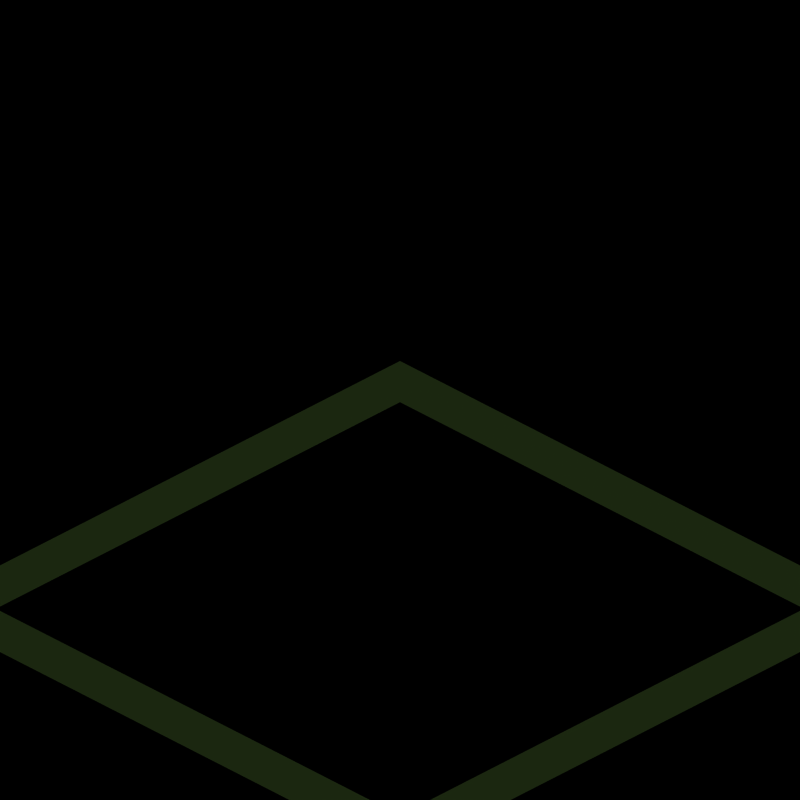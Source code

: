 # Source: template.blend  (saved by Blender 2.57.0; exported with 4.5.12 LTS)
import bpy
from mathutils import Matrix  # noqa: F401  (used for matrix-valued properties, if any)

bpy.ops.wm.read_factory_settings(use_empty=True)
scene = bpy.context.scene
scene.name = '8ViewVehicle'

# ---- collections
col_collection_1 = bpy.data.collections.new('Collection 1'); scene.collection.children.link(col_collection_1)
col_collection_20 = bpy.data.collections.new('Collection 20'); scene.collection.children.link(col_collection_20)
col_collection_20.hide_render = True
col_collection_20.hide_viewport = True

# ---- materials (node trees are filled in below, after node groups)
mat_grass = bpy.data.materials.new('Grass')
mat_grass.alpha_threshold = 0.0
mat_grass.diffuse_color = (0.3882, 0.5608, 0.2314, 1.0)
mat_grass.roughness = 0.5
mat_grass.specular_intensity = 0.2
mat_grass.line_color = (0.0, 0.0, 0.0, 1.0)
mat_invisible = bpy.data.materials.new('Invisible')
mat_invisible.alpha_threshold = 0.0
mat_invisible.roughness = 0.5
mat_invisible.specular_intensity = 0.0
mat_shadow = bpy.data.materials.new('Shadow')
mat_shadow.alpha_threshold = 0.0
mat_shadow.preview_render_type = 'FLAT'
mat_shadow.diffuse_color = (1.0, 1.0, 1.0, 1.0)
mat_shadow.roughness = 0.5
mat_shadow.line_color = (0.0, 0.0, 0.0, 0.3)

# ---- material node trees

# ---- world
world_world = bpy.data.worlds.new('World'); scene.world = world_world
world_world.color = (0.0, 0.0, 0.0)
world_world.use_sun_shadow = False
world_world.sun_shadow_jitter_overblur = 0.0
world_world.cycles.sampling_method = 'MANUAL'
world_world.cycles.sample_map_resolution = 256

# ---- cameras
cam_camera = bpy.data.cameras.new('Camera')
cam_camera.type = 'ORTHO'
cam_camera.passepartout_alpha = 0.2
cam_camera.clip_end = 100.0
cam_camera.lens = 35.0
cam_camera.ortho_scale = 2.8
cam_camera.show_passepartout = False
cam_camera.show_safe_areas = True
cam_camera.dof.focus_distance = 0.0
cam_camera.dof.aperture_fstop = 128.0

# ---- lights
light_sun = bpy.data.lights.new('Sun', 'SUN')
light_sun.transmission_factor = 0.0
light_sun.angle = 1.571
light_sun.energy = 1.0
light_sun.shadow_buffer_clip_start = 0.5
light_sun.shadow_soft_size = 1.0
light_sun.shadow_cascade_max_distance = 1000.0
light_sun.cycles.use_multiple_importance_sampling = False

# ---- meshes
me_plane_010 = bpy.data.meshes.new('Plane.010')
me_plane_010.from_pydata([(1.0, 1.0, 0.8), (1.0, -1.0, 0.0), (-1.0, -1.0, 0.8), (-1.0, 1.0, 1.6), (-1.0, 1.2, 1.6), (1.0, 1.2, 0.8), (1.2, 1.2, 0.8), (1.2, -1.0, 0.0), (1.2, 1.0, 0.8), (1.2, -1.2, 0.0), (-1.0, -1.2, 0.8), (1.0, -1.2, 0.0), (-1.2, -1.2, 0.8), (-1.2, 1.2, 1.6), (-1.2, 1.0, 1.6), (-1.2, -1.0, 0.8)], [], [(0, 3, 2, 1), (3, 0, 5, 4), (5, 0, 8, 6), (0, 1, 7, 8), (7, 1, 11, 9), (1, 2, 10, 11), (10, 2, 15, 12), (3, 4, 13, 14), (2, 3, 14, 15)])
me_plane_010.materials.append(mat_grass)
me_plane_010.use_remesh_preserve_volume = False
me_plane_010.use_remesh_preserve_attributes = False
me_plane_010.use_mirror_vertex_groups = False
me_plane_010.update()
me_plane_009 = bpy.data.meshes.new('Plane.009')
me_plane_009.from_pydata([(1.0, 1.0, 0.8), (1.0, -1.0, 0.8), (-1.0, -1.0, 0.0), (-1.0, 1.0, 0.8), (-1.0, 1.2, 0.8), (1.0, 1.2, 0.8), (1.2, 1.2, 0.8), (1.2, -1.0, 0.8), (1.2, 1.0, 0.8), (1.2, -1.2, 0.8), (-1.0, -1.2, 0.0), (1.0, -1.2, 0.8), (-1.2, -1.2, 0.0), (-1.2, 1.2, 0.8), (-1.2, 1.0, 0.8), (-1.2, -1.0, 0.0)], [], [(3, 0, 5, 4), (5, 0, 8, 6), (0, 1, 7, 8), (7, 1, 11, 9), (1, 2, 10, 11), (10, 2, 15, 12), (3, 4, 13, 14), (2, 3, 14, 15), (0, 3, 1), (3, 2, 1)])
me_plane_009.materials.append(mat_grass)
me_plane_009.use_remesh_preserve_volume = False
me_plane_009.use_remesh_preserve_attributes = False
me_plane_009.use_mirror_vertex_groups = False
me_plane_009.update()
me_plane_007 = bpy.data.meshes.new('Plane.007')
me_plane_007.from_pydata([(1.0, 1.0, 0.0), (1.0, -1.0, 0.8), (-1.0, -1.0, 0.0), (-1.0, 1.0, 0.8), (-1.0, 1.2, 0.8), (1.0, 1.2, 0.0), (1.2, 1.2, 0.0), (1.2, -1.0, 0.8), (1.2, 1.0, 0.0), (1.2, -1.2, 0.8), (-1.0, -1.2, 0.0), (1.0, -1.2, 0.8), (-1.2, -1.2, 0.0), (-1.2, 1.2, 0.8), (-1.2, 1.0, 0.8), (-1.2, -1.0, 0.0)], [], [(3, 0, 5, 4), (5, 0, 8, 6), (0, 1, 7, 8), (7, 1, 11, 9), (1, 2, 10, 11), (10, 2, 15, 12), (3, 4, 13, 14), (2, 3, 14, 15), (0, 3, 2), (0, 2, 1)])
me_plane_007.materials.append(mat_grass)
me_plane_007.use_remesh_preserve_volume = False
me_plane_007.use_remesh_preserve_attributes = False
me_plane_007.use_mirror_vertex_groups = False
me_plane_007.update()
me_plane_006 = bpy.data.meshes.new('Plane.006')
me_plane_006.from_pydata([(1.0, 1.0, 0.8), (1.0, -1.0, 0.0), (-1.0, -1.0, 0.0), (-1.0, 1.0, 0.8), (-1.0, 1.2, 0.8), (1.0, 1.2, 0.8), (1.2, 1.2, 0.8), (1.2, -1.0, 0.0), (1.2, 1.0, 0.8), (1.2, -1.2, 0.0), (-1.0, -1.2, 0.0), (1.0, -1.2, 0.0), (-1.2, -1.2, 0.0), (-1.2, 1.2, 0.8), (-1.2, 1.0, 0.8), (-1.2, -1.0, 0.0)], [], [(0, 3, 2, 1), (3, 0, 5, 4), (5, 0, 8, 6), (0, 1, 7, 8), (7, 1, 11, 9), (1, 2, 10, 11), (10, 2, 15, 12), (3, 4, 13, 14), (2, 3, 14, 15)])
me_plane_006.materials.append(mat_grass)
me_plane_006.use_remesh_preserve_volume = False
me_plane_006.use_remesh_preserve_attributes = False
me_plane_006.use_mirror_vertex_groups = False
me_plane_006.update()
me_plane_005 = bpy.data.meshes.new('Plane.005')
me_plane_005.from_pydata([(1.0, 1.0, 0.0), (1.0, -1.0, 0.0), (-1.0, -1.0, 0.0), (-1.0, 1.0, 0.8), (-1.0, 1.2, 0.8), (1.0, 1.2, 0.0), (1.2, 1.2, 0.0), (1.2, -1.0, 0.0), (1.2, 1.0, 0.0), (1.2, -1.2, 0.0), (-1.0, -1.2, 0.0), (1.0, -1.2, 0.0), (-1.2, -1.2, 0.0), (-1.2, 1.2, 0.8), (-1.2, 1.0, 0.8), (-1.2, -1.0, 0.0)], [], [(3, 0, 5, 4), (5, 0, 8, 6), (0, 1, 7, 8), (7, 1, 11, 9), (1, 2, 10, 11), (10, 2, 15, 12), (3, 4, 13, 14), (2, 3, 14, 15), (0, 3, 2), (0, 2, 1)])
me_plane_005.materials.append(mat_grass)
me_plane_005.use_remesh_preserve_volume = False
me_plane_005.use_remesh_preserve_attributes = False
me_plane_005.use_mirror_vertex_groups = False
me_plane_005.update()
me_plane_004 = bpy.data.meshes.new('Plane.004')
me_plane_004.from_pydata([(1.0, 1.0, 0.0), (1.0, -1.0, 0.0), (-1.0, -1.0, 0.0), (-1.0, 1.0, 0.0), (-1.0, 1.2, 0.0), (1.0, 1.2, 0.0), (1.2, 1.2, 0.0), (1.2, -1.0, 0.0), (1.2, 1.0, 0.0), (1.2, -1.2, 0.0), (-1.0, -1.2, 0.0), (1.0, -1.2, 0.0), (-1.2, -1.2, 0.0), (-1.2, 1.2, 0.0), (-1.2, 1.0, 0.0), (-1.2, -1.0, 0.0)], [], [(0, 3, 2, 1), (3, 0, 5, 4), (5, 0, 8, 6), (0, 1, 7, 8), (7, 1, 11, 9), (1, 2, 10, 11), (10, 2, 15, 12), (3, 4, 13, 14), (2, 3, 14, 15)])
me_plane_004.materials.append(mat_grass)
me_plane_004.use_remesh_preserve_volume = False
me_plane_004.use_remesh_preserve_attributes = False
me_plane_004.use_mirror_vertex_groups = False
me_plane_004.update()
me_plane = bpy.data.meshes.new('Plane')
me_plane.from_pydata([(1.0, 1.0, 0.0), (1.0, -1.0, 0.0), (-1.0, -1.0, 0.0), (-1.0, 1.0, 0.0)], [], [(0, 3, 2, 1)])
me_plane.materials.append(mat_invisible)
me_plane.use_remesh_preserve_volume = False
me_plane.use_remesh_preserve_attributes = False
me_plane.use_mirror_vertex_groups = False
me_plane.update()
me_tilemarker = bpy.data.meshes.new('TileMarker')
me_tilemarker.from_pydata([(1.0, 1.0, 0.0), (1.0, -1.0, 0.0), (-1.0, -1.0, 0.0), (-1.0, 1.0, 0.0)], [], [(0, 3, 2, 1)])
me_tilemarker.materials.append(mat_shadow)
me_tilemarker.use_remesh_preserve_volume = False
me_tilemarker.use_remesh_preserve_attributes = False
me_tilemarker.use_mirror_vertex_groups = False
me_tilemarker.update()

# ---- objects
ob_texcontrol = bpy.data.objects.new('TexControl', None)
ob_empty_001 = bpy.data.objects.new('Empty.001', None)
ob_empty = bpy.data.objects.new('Empty', None)
ob_plane_006 = bpy.data.objects.new('Plane.006', me_plane_010)
ob_plane_005 = bpy.data.objects.new('Plane.005', me_plane_009)
ob_plane_004 = bpy.data.objects.new('Plane.004', me_plane_007)
ob_plane_003 = bpy.data.objects.new('Plane.003', me_plane_006)
ob_plane_002 = bpy.data.objects.new('Plane.002', me_plane_005)
ob_plane_001 = bpy.data.objects.new('Plane.001', me_plane_004)
ob_plane = bpy.data.objects.new('Plane', me_plane)
ob_rotationcontrol = bpy.data.objects.new('RotationControl', None)
ob_cameratarget = bpy.data.objects.new('CameraTarget', None)
ob_camera = bpy.data.objects.new('Camera', cam_camera)
ob_sun = bpy.data.objects.new('Sun', light_sun)
ob_tilemarker = bpy.data.objects.new('TileMarker', me_tilemarker)

# ---- transforms, parenting, visibility, modifiers, constraints
ob_texcontrol.location = (0.0, 0.0, -1.0)
ob_texcontrol.scale = (1.2, 1.2, 1.2)
ob_texcontrol.empty_image_offset = (0.0, 0.0)
ob_texcontrol.lineart.crease_threshold = 0.0
ob_empty_001.location = (3.0, 0.0, 0.0)
ob_empty_001.empty_image_offset = (0.0, 0.0)
ob_empty_001.lineart.crease_threshold = 0.0
ob_empty.parent = ob_empty_001
ob_empty.matrix_parent_inverse = Matrix(((1.0, 0.0, 0.0, -3.0), (0.0, 1.0, 0.0, -0.0), (0.0, 0.0, 1.0, -1.0), (0.0, 0.0, 0.0, 1.0)))
ob_empty.location = (0.0, 0.0, 1.0)
ob_empty.empty_image_offset = (0.0, 0.0)
ob_empty.lineart.crease_threshold = 0.0
ob_plane_006.parent = ob_empty
ob_plane_006.location = (0.0, 25.0, 0.0)
ob_plane_006.lineart.crease_threshold = 0.0
ob_plane_005.parent = ob_empty
ob_plane_005.location = (0.0, 20.0, 0.0)
ob_plane_005.lineart.crease_threshold = 0.0
ob_plane_004.parent = ob_empty
ob_plane_004.location = (0.0, 15.0, 0.0)
ob_plane_004.lineart.crease_threshold = 0.0
ob_plane_003.parent = ob_empty
ob_plane_003.location = (0.0, 10.0, 0.0)
ob_plane_003.lineart.crease_threshold = 0.0
ob_plane_002.parent = ob_empty
ob_plane_002.location = (0.0, 5.0, 0.0)
ob_plane_002.lineart.crease_threshold = 0.0
ob_plane_001.parent = ob_empty
ob_plane_001.location = (0.0, 0.0, 0.0)
ob_plane_001.lineart.crease_threshold = 0.0
ob_plane.location = (3.725e-08, 0.0, 0.0)
ob_plane.display_type = 'WIRE'
ob_plane.lineart.crease_threshold = 0.0
ob_rotationcontrol.location = (0.0, 0.0, 0.0)
ob_rotationcontrol.lock_rotations_4d = False
ob_rotationcontrol.empty_display_type = 'ARROWS'
ob_rotationcontrol.empty_image_offset = (0.0, 0.0)
ob_rotationcontrol.lineart.crease_threshold = 0.0
ob_cameratarget.parent = ob_rotationcontrol
ob_cameratarget.location = (0.0, 0.0, 0.85)
ob_cameratarget.lock_rotations_4d = False
ob_cameratarget.empty_display_type = 'ARROWS'
ob_cameratarget.empty_image_offset = (0.0, 0.0)
ob_cameratarget.lineart.crease_threshold = 0.0
ob_camera.parent = ob_cameratarget
ob_camera.location = (5.946, -5.946, 5.0)
ob_camera.lock_rotations_4d = False
ob_camera.empty_display_type = 'ARROWS'
ob_camera.color = (0.0, 0.0, 0.0, 1.0)
ob_camera.lineart.crease_threshold = 0.0
_c = ob_camera.constraints.new('TRACK_TO'); _c.name = 'Const'
_c.target = ob_cameratarget
ob_sun.parent = ob_rotationcontrol
ob_sun.location = (4.0, 1.0, 7.0)
ob_sun.lock_rotations_4d = False
ob_sun.empty_display_type = 'ARROWS'
ob_sun.color = (0.0, 0.0, 0.0, 1.0)
ob_sun.lineart.crease_threshold = 0.0
_c = ob_sun.constraints.new('TRACK_TO'); _c.name = 'Const'
_c.target = ob_rotationcontrol
ob_tilemarker.location = (0.0, 0.0, 0.0)
ob_tilemarker.scale = (0.9998, 1.0, 1.0)
ob_tilemarker.lock_rotations_4d = False
ob_tilemarker.empty_display_type = 'ARROWS'
ob_tilemarker.lineart.crease_threshold = 0.0

# ---- collection membership
col_collection_1.objects.link(ob_texcontrol)
col_collection_1.objects.link(ob_empty_001)
col_collection_1.objects.link(ob_empty)
col_collection_1.objects.link(ob_plane_006)
col_collection_1.objects.link(ob_plane_005)
col_collection_1.objects.link(ob_plane_004)
col_collection_1.objects.link(ob_plane_003)
col_collection_1.objects.link(ob_plane_002)
col_collection_1.objects.link(ob_plane_001)
col_collection_1.objects.link(ob_plane)
col_collection_1.objects.link(ob_rotationcontrol)
col_collection_1.objects.link(ob_cameratarget)
col_collection_1.objects.link(ob_camera)
col_collection_1.objects.link(ob_sun)
col_collection_20.objects.link(ob_tilemarker)

# ---- scene / render settings (as saved in the file)
scene.camera = ob_camera
scene.frame_start = 1; scene.frame_end = 48; scene.frame_set(1)
scene.render.engine = 'BLENDER_EEVEE_NEXT'
scene.render.image_settings.compression = 90
scene.render.resolution_x = 2048
scene.render.resolution_y = 2048
scene.render.resolution_percentage = 50
scene.render.pixel_aspect_x = 100.0
scene.render.pixel_aspect_y = 100.0
scene.render.fps = 8
scene.render.dither_intensity = 0.0
scene.render.use_sequencer = False
scene.render.bake_margin = 2
scene.render.bake_bias = 0.0
scene.render.use_stamp_time = False
scene.render.use_stamp_date = False
scene.render.use_stamp_frame = False
scene.render.use_stamp_camera = False
scene.render.use_stamp_scene = False
scene.render.use_stamp_filename = False
scene.render.use_stamp_render_time = False
scene.render.stamp_font_size = 8
scene.cycles.use_denoising = False
scene.cycles.samples = 10
scene.cycles.sampling_pattern = 'TABULATED_SOBOL'
scene.cycles.light_sampling_threshold = 0.0
scene.cycles.use_adaptive_sampling = False
scene.cycles.use_light_tree = False
scene.cycles.blur_glossy = 0.0
scene.cycles.volume_bounces = 1
scene.cycles.pixel_filter_type = 'GAUSSIAN'
scene.cycles.sample_clamp_indirect = 0.0
scene.view_settings.view_transform = 'Raw'
bpy.context.view_layer.update()
